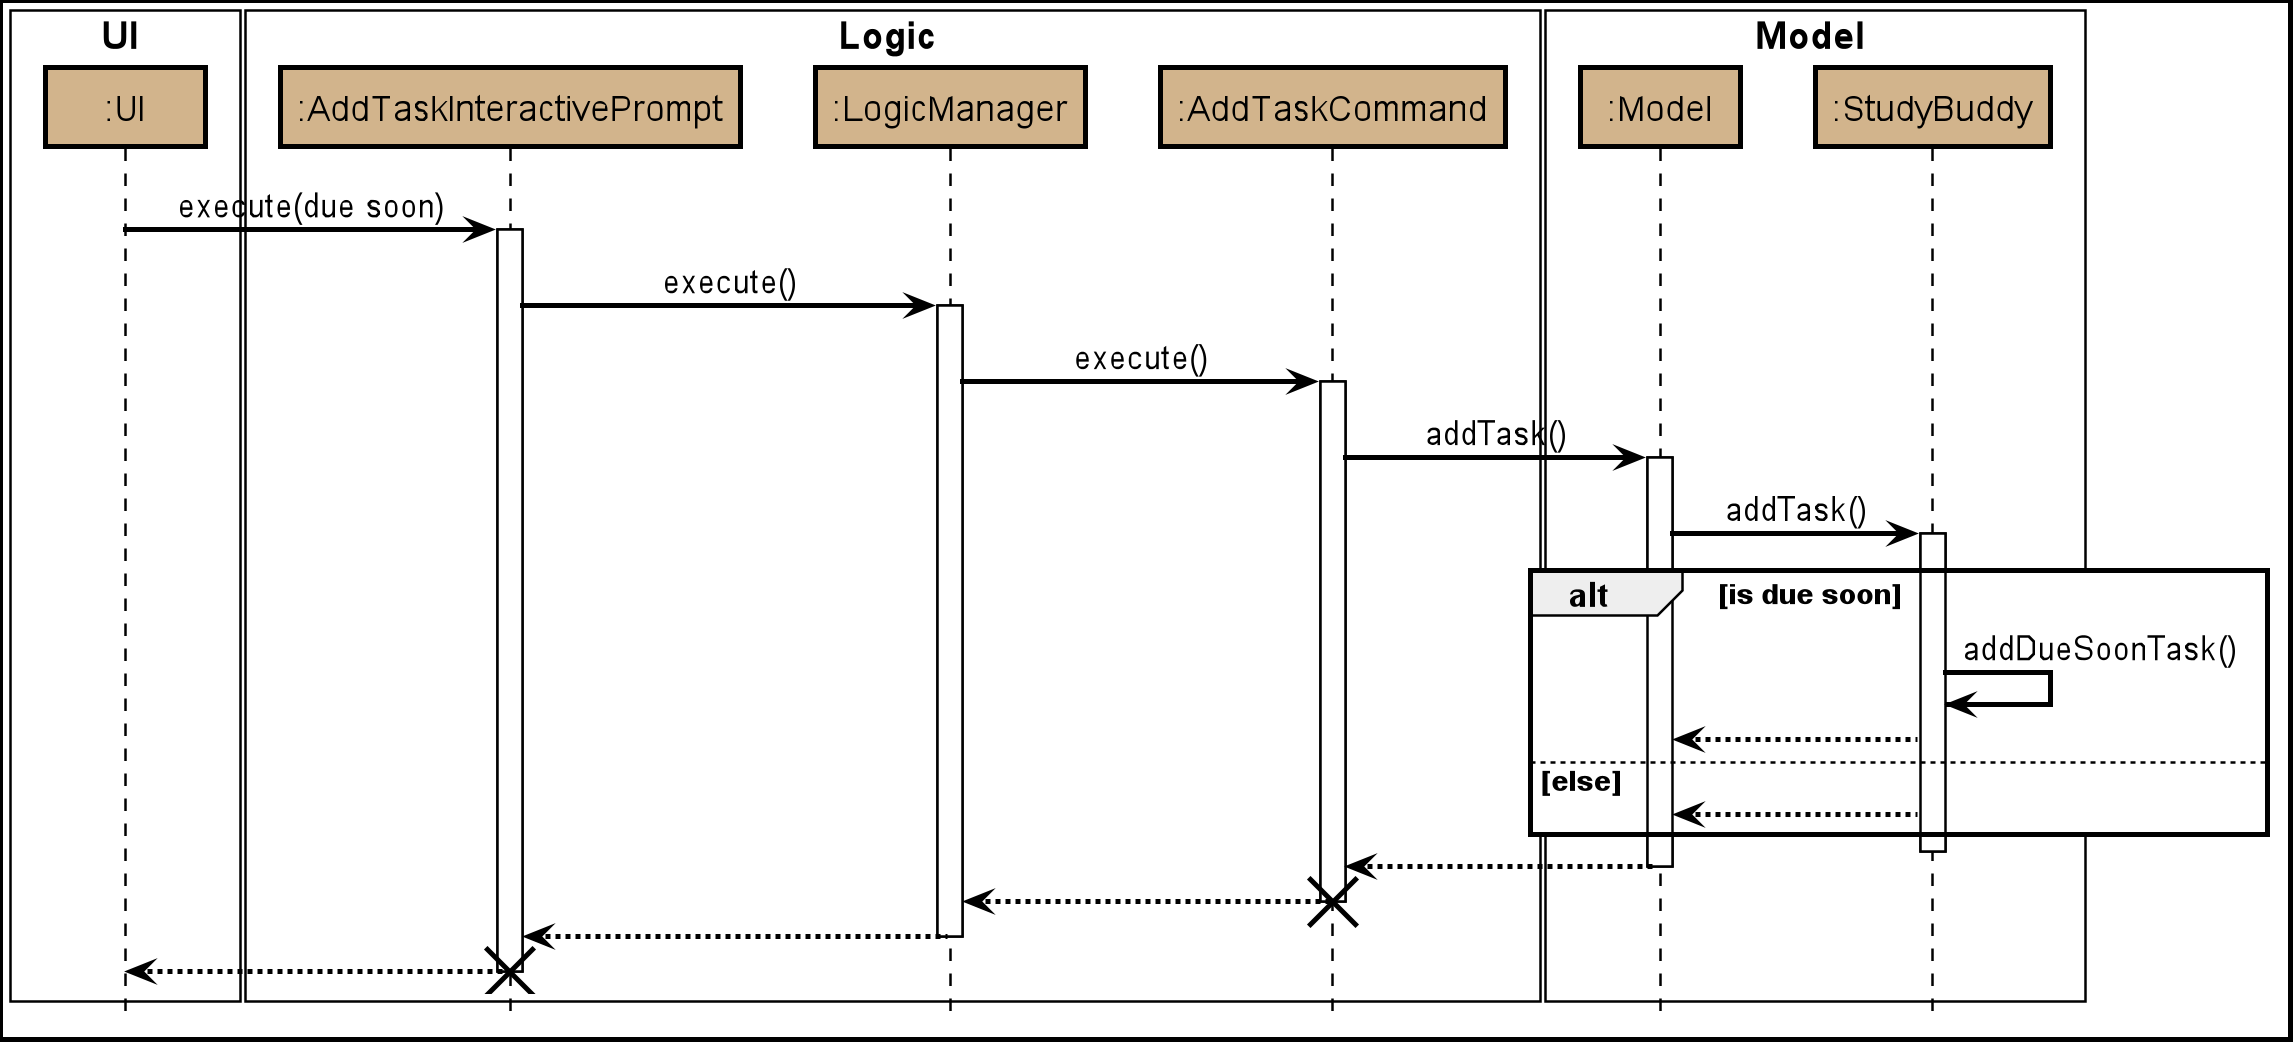

The diagram above was rendered by PlantUML. Its source (embedded in the PNG):
@startuml








skinparam BackgroundColor #FFFFFFF

skinparam Shadowing false

skinparam Class {
    FontColor #000000
    BorderThickness 1
    BorderColor #FFFFFF
    StereotypeFontColor #FFFFFF
    FontName Arial
}

skinparam Actor {
    BorderColor #000000
    Color #000000
    FontName Arial
}

skinparam Sequence {
    MessageAlign center
    BoxFontSize 15
    BoxPadding 0
    BoxFontColor #000000
    FontName Arial
}

skinparam Participant {
    FontColor #000000
    Padding 20
}

skinparam MinClassWidth 50
skinparam ParticipantPadding 10
skinparam Shadowing false
skinparam DefaultTextAlignment center
skinparam packageStyle Rectangle

hide footbox
hide members
hide circle

skinparam arrowColor #black
skinparam SequenceBoxBorderColor #black
skinparam SequenceParticipantBorderThickness 2
skinparam SequenceReferenceBorderThickness 2
skinparam DiagramBorderThickness 2
skinparam SequenceArrowThickness 2
skinparam SequenceLifeLineBorderColor #black
skinparam ParticipantBorderColor #black


box UI #FFFFFF
participant ":UI" as UI #D2B48C
end box

box Logic #FFFFFF
participant ":AddTaskInteractivePrompt" as AddTaskInteractivePrompt #D2B48C
participant ":LogicManager" as LogicManager #D2B48C
participant ":AddTaskCommand" as AddTaskCommand #D2B48C
end box

box Model #FFFFFF
participant ":Model" as Model #D2B48C
participant ":StudyBuddy" as StudyBuddy #D2B48C
end box

UI-> AddTaskInteractivePrompt : execute(due soon)
activate AddTaskInteractivePrompt

AddTaskInteractivePrompt -> LogicManager : execute()
activate LogicManager

LogicManager -> AddTaskCommand : execute()
activate AddTaskCommand

AddTaskCommand -> Model : addTask()
activate Model

Model -> StudyBuddy : addTask()
activate StudyBuddy

alt is due soon
    StudyBuddy->StudyBuddy: addDueSoonTask()
    StudyBuddy --> Model
else else
     StudyBuddy --> Model
end

deactivate StudyBuddy

Model --> AddTaskCommand
deactivate Model

AddTaskCommand --> LogicManager
deactivate AddTaskCommand
destroy AddTaskCommand

LogicManager --> AddTaskInteractivePrompt
deactivate LogicManager

UI<--AddTaskInteractivePrompt
deactivate AddTaskInteractivePrompt
destroy AddTaskInteractivePrompt

@enduml